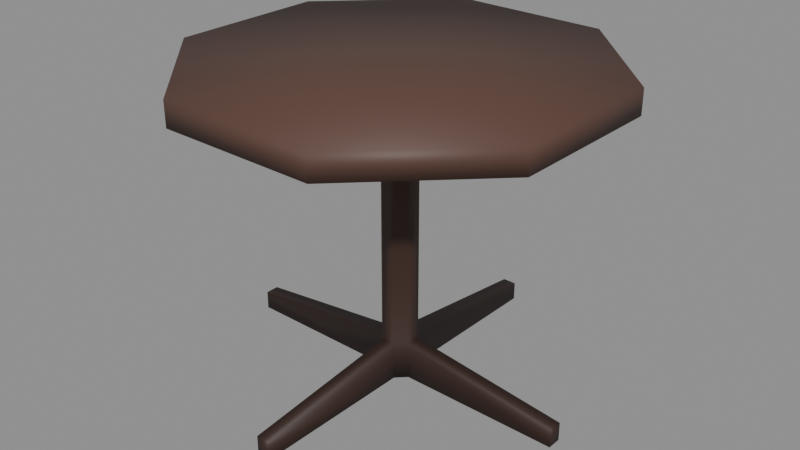 # Source: furnishings-tables-cafetable.blend  (saved by Blender 5.2.44; exported with 4.5.12 LTS)
import bpy
from mathutils import Matrix  # noqa: F401  (used for matrix-valued properties, if any)

bpy.ops.wm.read_factory_settings(use_empty=True)
scene = bpy.context.scene
scene.name = 'furnishings-tables-cafetable'

# ---- collections
col_cafetable = bpy.data.collections.new('CafeTable'); scene.collection.children.link(col_cafetable)

# ---- materials (node trees are filled in below, after node groups)
mat_mat_standard_004 = bpy.data.materials.new('Mat_Standard.004')
mat_mat_standard_004.use_backface_culling_lightprobe_volume = False
mat_mat_standard_004.use_transparent_shadow = False
mat_mat_standard_004.diffuse_color = (1.0, 0.0, 0.0, 1.0)
mat_mat_standard_004.roughness = 0.5528

# ---- material node trees
mat_mat_standard_004.use_nodes = True; mat_mat_standard_004.node_tree.nodes.clear()
_N = mat_mat_standard_004.node_tree.nodes; _L = mat_mat_standard_004.node_tree.links
n0 = _N.new('ShaderNodeBsdfPrincipled'); n0.name = 'Principled BSDF'; n0.location = (10, 300)
n0.distribution = 'GGX'
n0.subsurface_method = 'BURLEY'
n0.inputs[2].default_value = 0.5528
n0.inputs[3].default_value = 1.45
n0.inputs[27].default_value = (0.0, 0.0, 0.0, 1.0)
n1 = _N.new('ShaderNodeOutputMaterial'); n1.name = 'Material Output'; n1.location = (300, 300)
n2 = _N.new('ShaderNodeNormalMap'); n2.name = 'Normal Map'; n2.location = (-300, -300)
n2.label = 'Normal/Map'
n3 = _N.new('ShaderNodeVertexColor'); n3.name = 'Vertex Color'; n3.location = (-380, 263)
n3.layer_name = 'colorSet1'
_L.new(n0.outputs[0], n1.inputs[0])
_L.new(n2.outputs[0], n0.inputs[5])
_L.new(n3.outputs[0], n0.inputs[0])
n1.is_active_output = True

# ---- meshes
me_mesh_001 = bpy.data.meshes.new('Mesh.001')
me_mesh_001.from_pydata([(0.1886, 0.43, 0.6599), (-0.1707, 0.4375, 0.6599), (-0.43, 0.1886, 0.6599), (-0.4375, -0.1707, 0.6599), (-0.1886, -0.43, 0.6599), (0.1707, -0.4375, 0.6599), (0.43, -0.1886, 0.6599), (0.4375, 0.1707, 0.6599), (0.1886, 0.43, 0.7154), (-0.1707, 0.4375, 0.7154), (-0.43, 0.1886, 0.7154), (-0.4375, -0.1707, 0.7154), (-0.1886, -0.43, 0.7154), (0.1707, -0.4375, 0.7154), (0.43, -0.1886, 0.7154), (0.4375, 0.1707, 0.7154), (1.671e-08, 3.137e-09, 0.7154), (0.01676, 0.0382, 0.6801), (-0.01516, 0.03886, 0.6801), (-0.0382, 0.01676, 0.6801), (-0.03886, -0.01516, 0.6801), (-0.01676, -0.0382, 0.6801), (0.01516, -0.03886, 0.6801), (0.0382, -0.01676, 0.6801), (0.03886, 0.01516, 0.6801), (0.01676, 0.0382, 2.98e-08), (-0.01516, 0.03886, 2.98e-08), (-5.463e-08, -1.62e-08, 2.98e-08), (-0.0382, 0.01676, 2.98e-08), (-0.03886, -0.01516, 2.98e-08), (-0.01676, -0.0382, 2.98e-08), (0.01516, -0.03886, 2.98e-08), (0.0382, -0.01676, 2.98e-08), (0.03886, 0.01516, 2.98e-08), (0.01676, 0.0382, 0.08699), (-0.01516, 0.03886, 0.08699), (-0.0382, 0.01676, 0.08699), (-0.03886, -0.01516, 0.08699), (-0.01676, -0.0382, 0.08699), (0.01516, -0.03886, 0.08699), (0.0382, -0.01676, 0.08699), (0.03886, 0.01516, 0.08699), (0.02447, 0.4116, 0.0429), (-0.007453, 0.4123, 0.0429), (0.02447, 0.4116, 5.96e-08), (-0.007453, 0.4123, 5.96e-08), (-0.4116, 0.02447, 0.0429), (-0.4123, -0.007454, 0.0429), (-0.4116, 0.02447, 2.98e-08), (-0.4123, -0.007454, 2.98e-08), (-0.02447, -0.4116, 0.0429), (0.007453, -0.4123, 0.0429), (-0.02447, -0.4116, 0.0), (0.007453, -0.4123, 0.0), (0.4116, -0.02447, 0.0429), (0.4123, 0.007454, 0.0429), (0.4116, -0.02447, 2.98e-08), (0.4123, 0.007454, 2.98e-08)], [], [(0, 1, 9, 8), (2, 3, 11, 10), (3, 4, 12, 11), (4, 5, 13, 12), (5, 6, 14, 13), (6, 7, 15, 14), (7, 0, 8, 15), (26, 25, 27), (28, 26, 27), (29, 28, 27), (30, 29, 27), (31, 30, 27), (33, 32, 27), (25, 33, 27), (8, 9, 16), (9, 10, 16), (10, 11, 16), (11, 12, 16), (12, 13, 16), (14, 15, 16), (15, 8, 16), (1, 0, 17, 18), (2, 1, 18, 19), (3, 2, 19, 20), (4, 3, 20, 21), (5, 4, 21, 22), (6, 5, 22, 23), (7, 6, 23, 24), (0, 7, 24, 17), (18, 17, 34, 35), (19, 18, 35, 36), (20, 19, 36, 37), (21, 20, 37, 38), (22, 21, 38, 39), (24, 23, 40, 41), (17, 24, 41, 34), (16, 13, 14), (22, 39, 40, 23), (31, 27, 32), (10, 9, 1, 2), (43, 42, 44, 45), (36, 35, 26, 28), (47, 46, 48, 49), (38, 37, 29, 30), (51, 50, 52, 53), (55, 54, 56, 57), (34, 41, 33, 25), (40, 39, 31, 32), (35, 34, 42, 43), (34, 25, 44, 42), (25, 26, 45, 44), (26, 35, 43, 45), (37, 36, 46, 47), (36, 28, 48, 46), (28, 29, 49, 48), (29, 37, 47, 49), (39, 38, 50, 51), (38, 30, 52, 50), (30, 31, 53, 52), (31, 39, 51, 53), (41, 40, 54, 55), (40, 32, 56, 54), (32, 33, 57, 56), (33, 41, 55, 57)])
me_mesh_001.polygons.foreach_set('use_smooth', [True] * 64)
_uv = me_mesh_001.uv_layers.new(name='map1')
_uv.uv.foreach_set('vector', [0.794, 0.1093, 0.794, 0.2643, 0.7701, 0.2643, 0.7701, 0.1093, 0.194, 0.947, 0.194, 0.792, 0.218, 0.792, 0.218, 0.947, 0.194, 0.792, 0.194, 0.6802, 0.218, 0.6802, 0.218, 0.792, 0.2248, 0.947, 0.2248, 0.792, 0.2488, 0.792, 0.2488, 0.947, 0.2248, 0.792, 0.2248, 0.6802, 0.2488, 0.6802, 0.2488, 0.792, 0.5437, 0.8975, 0.5437, 0.7425, 0.5676, 0.7425, 0.5676, 0.8975, 0.794, 0.001993, 0.794, 0.1093, 0.7701, 0.1093, 0.7701, 0.001993, 0.7432, 0.5442, 0.757, 0.5445, 0.7498, 0.5609, 0.7333, 0.5537, 0.7432, 0.5442, 0.7498, 0.5609, 0.733, 0.5675, 0.7333, 0.5537, 0.7498, 0.5609, 0.7425, 0.5774, 0.733, 0.5675, 0.7498, 0.5609, 0.7563, 0.5777, 0.7425, 0.5774, 0.7498, 0.5609, 0.7665, 0.5544, 0.7663, 0.5682, 0.7498, 0.5609, 0.757, 0.5445, 0.7665, 0.5544, 0.7498, 0.5609, 0.3761, 0.1093, 0.3793, 0.2643, 0.1906, 0.1907, 0.3793, 0.2643, 0.2719, 0.3762, 0.1906, 0.1907, 0.2719, 0.3762, 0.1169, 0.3794, 0.1906, 0.1907, 0.1169, 0.3794, 0.005051, 0.2721, 0.1906, 0.1907, 0.005051, 0.2721, 0.001852, 0.1171, 0.1906, 0.1907, 0.1092, 0.005199, 0.2642, 0.001996, 0.1906, 0.1907, 0.2642, 0.001996, 0.3761, 0.1093, 0.1906, 0.1907, 0.3861, 0.2643, 0.3893, 0.1093, 0.5583, 0.1835, 0.558, 0.1972, 0.4934, 0.3762, 0.3861, 0.2643, 0.558, 0.1972, 0.5675, 0.2072, 0.6484, 0.3794, 0.4934, 0.3762, 0.5675, 0.2072, 0.5813, 0.2075, 0.7603, 0.2721, 0.6484, 0.3794, 0.5813, 0.2075, 0.5912, 0.1979, 0.7635, 0.1171, 0.7603, 0.2721, 0.5912, 0.1979, 0.5915, 0.1842, 0.6561, 0.005197, 0.7635, 0.1171, 0.5915, 0.1842, 0.582, 0.1742, 0.5011, 0.001995, 0.6561, 0.005197, 0.582, 0.1742, 0.5682, 0.1739, 0.3893, 0.1093, 0.5011, 0.001995, 0.5682, 0.1739, 0.5583, 0.1835, 0.2729, 0.5675, 0.2729, 0.5537, 0.5287, 0.5537, 0.5287, 0.5675, 0.2729, 0.5774, 0.2729, 0.5675, 0.5287, 0.5675, 0.5287, 0.5774, 0.09619, 0.6765, 0.08242, 0.6765, 0.08242, 0.4206, 0.09619, 0.4206, 0.1061, 0.6765, 0.09619, 0.6765, 0.09619, 0.4206, 0.1061, 0.4206, 0.01562, 0.9735, 0.001852, 0.9735, 0.001852, 0.7177, 0.01562, 0.7177, 0.2694, 0.998, 0.2556, 0.998, 0.2556, 0.7422, 0.2694, 0.7422, 0.2729, 0.5537, 0.2729, 0.5442, 0.5287, 0.5442, 0.5287, 0.5537, 0.1906, 0.1907, 0.001852, 0.1171, 0.1092, 0.005199, 0.01562, 0.9735, 0.01562, 0.7177, 0.02556, 0.7177, 0.02556, 0.9735, 0.7563, 0.5777, 0.7498, 0.5609, 0.7663, 0.5682, 0.7701, 0.3762, 0.7701, 0.2643, 0.794, 0.2643, 0.794, 0.3762, 0.5745, 0.7425, 0.5882, 0.7425, 0.5882, 0.761, 0.5745, 0.761, 0.5287, 0.5774, 0.5287, 0.5675, 0.5662, 0.5675, 0.5662, 0.5774, 0.6082, 0.761, 0.5944, 0.761, 0.5944, 0.7425, 0.6082, 0.7425, 0.1061, 0.4206, 0.09619, 0.4206, 0.09619, 0.3831, 0.1061, 0.3831, 0.6281, 0.761, 0.6143, 0.761, 0.6143, 0.7425, 0.6281, 0.7425, 0.648, 0.761, 0.6342, 0.761, 0.6342, 0.7425, 0.648, 0.7425, 0.5287, 0.5537, 0.5287, 0.5442, 0.5662, 0.5442, 0.5662, 0.5537, 0.02556, 0.7177, 0.01562, 0.7177, 0.01562, 0.6802, 0.02556, 0.6802, 0.2756, 0.7425, 0.2893, 0.7422, 0.2927, 0.9033, 0.2789, 0.9035, 0.4073, 0.9033, 0.3698, 0.9033, 0.3698, 0.7422, 0.3883, 0.7422, 0.757, 0.5445, 0.7432, 0.5442, 0.7466, 0.3831, 0.7603, 0.3834, 0.4132, 0.7422, 0.4508, 0.7422, 0.4317, 0.9033, 0.4132, 0.9033, 0.2991, 0.7425, 0.3129, 0.7422, 0.3162, 0.9033, 0.3024, 0.9035, 0.5287, 0.5774, 0.5662, 0.5774, 0.5662, 0.7385, 0.5477, 0.7385, 0.7333, 0.5537, 0.733, 0.5675, 0.5719, 0.5642, 0.5722, 0.5504, 0.5002, 0.7422, 0.5377, 0.7422, 0.5187, 0.9033, 0.5002, 0.9033, 0.3398, 0.9033, 0.326, 0.9035, 0.3227, 0.7425, 0.3364, 0.7422, 0.1061, 0.4206, 0.1061, 0.3831, 0.2672, 0.3831, 0.2672, 0.4016, 0.7425, 0.5774, 0.7563, 0.5777, 0.753, 0.7388, 0.7392, 0.7385, 0.4567, 0.7422, 0.4942, 0.7422, 0.4752, 0.9033, 0.4567, 0.9033, 0.3633, 0.9033, 0.3495, 0.9035, 0.3462, 0.7425, 0.36, 0.7422, 0.02556, 0.7177, 0.02556, 0.6802, 0.1866, 0.6802, 0.1866, 0.6987, 0.7663, 0.5682, 0.7665, 0.5544, 0.9276, 0.5577, 0.9273, 0.5715, 0.5662, 0.5442, 0.5287, 0.5442, 0.5477, 0.3831, 0.5662, 0.3831])
_ca = me_mesh_001.color_attributes.new('colorSet1', 'BYTE_COLOR', 'CORNER')
_ca.data.foreach_set('color', [0.06663, 0.0319, 0.02217, 1.0, 0.06663, 0.0319, 0.02217, 1.0, 0.1046, 0.05286, 0.03955, 1.0, 0.1046, 0.05286, 0.03955, 1.0, 0.06663, 0.0319, 0.02217, 1.0, 0.06663, 0.0319, 0.02217, 1.0, 0.1046, 0.05286, 0.03955, 1.0, 0.1046, 0.05286, 0.03955, 1.0, 0.06663, 0.0319, 0.02217, 1.0, 0.06663, 0.0319, 0.02217, 1.0, 0.1046, 0.05286, 0.03955, 1.0, 0.1046, 0.05286, 0.03955, 1.0, 0.06663, 0.0319, 0.02217, 1.0, 0.06663, 0.0319, 0.02217, 1.0, 0.1046, 0.05286, 0.03955, 1.0, 0.1046, 0.05286, 0.03955, 1.0, 0.06663, 0.0319, 0.02217, 1.0, 0.06663, 0.0319, 0.02217, 1.0, 0.1046, 0.05286, 0.03955, 1.0, 0.1046, 0.05286, 0.03955, 1.0, 0.06663, 0.0319, 0.02217, 1.0, 0.06663, 0.0319, 0.02217, 1.0, 0.1046, 0.05286, 0.03955, 1.0, 0.1046, 0.05286, 0.03955, 1.0, 0.06663, 0.0319, 0.02217, 1.0, 0.06663, 0.0319, 0.02217, 1.0, 0.1046, 0.05286, 0.03955, 1.0, 0.1046, 0.05286, 0.03955, 1.0, 0.03955, 0.01938, 0.0137, 1.0, 0.03955, 0.01938, 0.0137, 1.0, 0.03955, 0.01938, 0.0137, 1.0, 0.03955, 0.01938, 0.0137, 1.0, 0.03955, 0.01938, 0.0137, 1.0, 0.03955, 0.01938, 0.0137, 1.0, 0.03955, 0.01938, 0.0137, 1.0, 0.03955, 0.01938, 0.0137, 1.0, 0.03955, 0.01938, 0.0137, 1.0, 0.03955, 0.01938, 0.0137, 1.0, 0.03955, 0.01938, 0.0137, 1.0, 0.03955, 0.01938, 0.0137, 1.0, 0.03955, 0.01938, 0.0137, 1.0, 0.03955, 0.01938, 0.0137, 1.0, 0.03955, 0.01938, 0.0137, 1.0, 0.03955, 0.01938, 0.0137, 1.0, 0.03955, 0.01938, 0.0137, 1.0, 0.03955, 0.01938, 0.0137, 1.0, 0.03955, 0.01938, 0.0137, 1.0, 0.03955, 0.01938, 0.0137, 1.0, 0.03955, 0.01938, 0.0137, 1.0, 0.1046, 0.05286, 0.03955, 1.0, 0.1046, 0.05286, 0.03955, 1.0, 0.1046, 0.05286, 0.03955, 1.0, 0.1046, 0.05286, 0.03955, 1.0, 0.1046, 0.05286, 0.03955, 1.0, 0.1046, 0.05286, 0.03955, 1.0, 0.1046, 0.05286, 0.03955, 1.0, 0.1046, 0.05286, 0.03955, 1.0, 0.1046, 0.05286, 0.03955, 1.0, 0.1046, 0.05286, 0.03955, 1.0, 0.1046, 0.05286, 0.03955, 1.0, 0.1046, 0.05286, 0.03955, 1.0, 0.1046, 0.05286, 0.03955, 1.0, 0.1046, 0.05286, 0.03955, 1.0, 0.1046, 0.05286, 0.03955, 1.0, 0.1046, 0.05286, 0.03955, 1.0, 0.1046, 0.05286, 0.03955, 1.0, 0.1046, 0.05286, 0.03955, 1.0, 0.1046, 0.05286, 0.03955, 1.0, 0.1046, 0.05286, 0.03955, 1.0, 0.1046, 0.05286, 0.03955, 1.0, 0.06663, 0.0319, 0.02217, 1.0, 0.06663, 0.0319, 0.02217, 1.0, 0.06663, 0.0319, 0.02217, 1.0, 0.06663, 0.0319, 0.02217, 1.0, 0.06663, 0.0319, 0.02217, 1.0, 0.06663, 0.0319, 0.02217, 1.0, 0.06663, 0.0319, 0.02217, 1.0, 0.06663, 0.0319, 0.02217, 1.0, 0.06663, 0.0319, 0.02217, 1.0, 0.06663, 0.0319, 0.02217, 1.0, 0.06663, 0.0319, 0.02217, 1.0, 0.06663, 0.0319, 0.02217, 1.0, 0.06663, 0.0319, 0.02217, 1.0, 0.06663, 0.0319, 0.02217, 1.0, 0.06663, 0.0319, 0.02217, 1.0, 0.06663, 0.0319, 0.02217, 1.0, 0.06663, 0.0319, 0.02217, 1.0, 0.06663, 0.0319, 0.02217, 1.0, 0.06663, 0.0319, 0.02217, 1.0, 0.06663, 0.0319, 0.02217, 1.0, 0.06663, 0.0319, 0.02217, 1.0, 0.06663, 0.0319, 0.02217, 1.0, 0.06663, 0.0319, 0.02217, 1.0, 0.06663, 0.0319, 0.02217, 1.0, 0.06663, 0.0319, 0.02217, 1.0, 0.06663, 0.0319, 0.02217, 1.0, 0.06663, 0.0319, 0.02217, 1.0, 0.06663, 0.0319, 0.02217, 1.0, 0.06663, 0.0319, 0.02217, 1.0, 0.06663, 0.0319, 0.02217, 1.0, 0.06663, 0.0319, 0.02217, 1.0, 0.06663, 0.0319, 0.02217, 1.0, 0.06663, 0.0319, 0.02217, 1.0, 0.06663, 0.0319, 0.02217, 1.0, 0.03955, 0.01938, 0.0137, 1.0, 0.03955, 0.01938, 0.0137, 1.0, 0.06663, 0.0319, 0.02217, 1.0, 0.06663, 0.0319, 0.02217, 1.0, 0.03955, 0.01938, 0.0137, 1.0, 0.03955, 0.01938, 0.0137, 1.0, 0.06663, 0.0319, 0.02217, 1.0, 0.06663, 0.0319, 0.02217, 1.0, 0.03955, 0.01938, 0.0137, 1.0, 0.03955, 0.01938, 0.0137, 1.0, 0.06663, 0.0319, 0.02217, 1.0, 0.06663, 0.0319, 0.02217, 1.0, 0.03955, 0.01938, 0.0137, 1.0, 0.03955, 0.01938, 0.0137, 1.0, 0.06663, 0.0319, 0.02217, 1.0, 0.06663, 0.0319, 0.02217, 1.0, 0.03955, 0.01938, 0.0137, 1.0, 0.03955, 0.01938, 0.0137, 1.0, 0.06663, 0.0319, 0.02217, 1.0, 0.06663, 0.0319, 0.02217, 1.0, 0.03955, 0.01938, 0.0137, 1.0, 0.03955, 0.01938, 0.0137, 1.0, 0.06663, 0.0319, 0.02217, 1.0, 0.06663, 0.0319, 0.02217, 1.0, 0.03955, 0.01938, 0.0137, 1.0, 0.03955, 0.01938, 0.0137, 1.0, 0.1046, 0.05286, 0.03955, 1.0, 0.1046, 0.05286, 0.03955, 1.0, 0.1046, 0.05286, 0.03955, 1.0, 0.06663, 0.0319, 0.02217, 1.0, 0.03955, 0.01938, 0.0137, 1.0, 0.03955, 0.01938, 0.0137, 1.0, 0.06663, 0.0319, 0.02217, 1.0, 0.03955, 0.01938, 0.0137, 1.0, 0.03955, 0.01938, 0.0137, 1.0, 0.03955, 0.01938, 0.0137, 1.0, 0.1046, 0.05286, 0.03955, 1.0, 0.1046, 0.05286, 0.03955, 1.0, 0.06663, 0.0319, 0.02217, 1.0, 0.06663, 0.0319, 0.02217, 1.0, 0.03955, 0.01938, 0.0137, 1.0, 0.03955, 0.01938, 0.0137, 1.0, 0.03955, 0.01938, 0.0137, 1.0, 0.03955, 0.01938, 0.0137, 1.0, 0.03955, 0.01938, 0.0137, 1.0, 0.03955, 0.01938, 0.0137, 1.0, 0.03955, 0.01938, 0.0137, 1.0, 0.03955, 0.01938, 0.0137, 1.0, 0.03955, 0.01938, 0.0137, 1.0, 0.03955, 0.01938, 0.0137, 1.0, 0.03955, 0.01938, 0.0137, 1.0, 0.03955, 0.01938, 0.0137, 1.0, 0.03955, 0.01938, 0.0137, 1.0, 0.03955, 0.01938, 0.0137, 1.0, 0.03955, 0.01938, 0.0137, 1.0, 0.03955, 0.01938, 0.0137, 1.0, 0.03955, 0.01938, 0.0137, 1.0, 0.03955, 0.01938, 0.0137, 1.0, 0.03955, 0.01938, 0.0137, 1.0, 0.03955, 0.01938, 0.0137, 1.0, 0.03955, 0.01938, 0.0137, 1.0, 0.03955, 0.01938, 0.0137, 1.0, 0.03955, 0.01938, 0.0137, 1.0, 0.03955, 0.01938, 0.0137, 1.0, 0.03955, 0.01938, 0.0137, 1.0, 0.03955, 0.01938, 0.0137, 1.0, 0.03955, 0.01938, 0.0137, 1.0, 0.03955, 0.01938, 0.0137, 1.0, 0.03955, 0.01938, 0.0137, 1.0, 0.03955, 0.01938, 0.0137, 1.0, 0.03955, 0.01938, 0.0137, 1.0, 0.03955, 0.01938, 0.0137, 1.0, 0.03955, 0.01938, 0.0137, 1.0, 0.03955, 0.01938, 0.0137, 1.0, 0.03955, 0.01938, 0.0137, 1.0, 0.03955, 0.01938, 0.0137, 1.0, 0.03955, 0.01938, 0.0137, 1.0, 0.03955, 0.01938, 0.0137, 1.0, 0.03955, 0.01938, 0.0137, 1.0, 0.03955, 0.01938, 0.0137, 1.0, 0.03955, 0.01938, 0.0137, 1.0, 0.03955, 0.01938, 0.0137, 1.0, 0.03955, 0.01938, 0.0137, 1.0, 0.03955, 0.01938, 0.0137, 1.0, 0.03955, 0.01938, 0.0137, 1.0, 0.03955, 0.01938, 0.0137, 1.0, 0.03955, 0.01938, 0.0137, 1.0, 0.03955, 0.01938, 0.0137, 1.0, 0.03955, 0.01938, 0.0137, 1.0, 0.03955, 0.01938, 0.0137, 1.0, 0.03955, 0.01938, 0.0137, 1.0, 0.03955, 0.01938, 0.0137, 1.0, 0.03955, 0.01938, 0.0137, 1.0, 0.03955, 0.01938, 0.0137, 1.0, 0.03955, 0.01938, 0.0137, 1.0, 0.03955, 0.01938, 0.0137, 1.0, 0.03955, 0.01938, 0.0137, 1.0, 0.03955, 0.01938, 0.0137, 1.0, 0.03955, 0.01938, 0.0137, 1.0, 0.03955, 0.01938, 0.0137, 1.0, 0.03955, 0.01938, 0.0137, 1.0, 0.03955, 0.01938, 0.0137, 1.0, 0.03955, 0.01938, 0.0137, 1.0, 0.03955, 0.01938, 0.0137, 1.0, 0.03955, 0.01938, 0.0137, 1.0, 0.03955, 0.01938, 0.0137, 1.0, 0.03955, 0.01938, 0.0137, 1.0, 0.03955, 0.01938, 0.0137, 1.0, 0.03955, 0.01938, 0.0137, 1.0, 0.03955, 0.01938, 0.0137, 1.0, 0.03955, 0.01938, 0.0137, 1.0, 0.03955, 0.01938, 0.0137, 1.0, 0.03955, 0.01938, 0.0137, 1.0, 0.03955, 0.01938, 0.0137, 1.0, 0.03955, 0.01938, 0.0137, 1.0, 0.03955, 0.01938, 0.0137, 1.0, 0.03955, 0.01938, 0.0137, 1.0, 0.03955, 0.01938, 0.0137, 1.0, 0.03955, 0.01938, 0.0137, 1.0, 0.03955, 0.01938, 0.0137, 1.0, 0.03955, 0.01938, 0.0137, 1.0, 0.03955, 0.01938, 0.0137, 1.0, 0.03955, 0.01938, 0.0137, 1.0, 0.03955, 0.01938, 0.0137, 1.0, 0.03955, 0.01938, 0.0137, 1.0, 0.03955, 0.01938, 0.0137, 1.0, 0.03955, 0.01938, 0.0137, 1.0, 0.03955, 0.01938, 0.0137, 1.0, 0.03955, 0.01938, 0.0137, 1.0, 0.03955, 0.01938, 0.0137, 1.0, 0.03955, 0.01938, 0.0137, 1.0, 0.03955, 0.01938, 0.0137, 1.0, 0.03955, 0.01938, 0.0137, 1.0, 0.03955, 0.01938, 0.0137, 1.0, 0.03955, 0.01938, 0.0137, 1.0, 0.03955, 0.01938, 0.0137, 1.0])
me_mesh_001.materials.append(mat_mat_standard_004)
me_mesh_001.use_remesh_fix_poles = True
me_mesh_001.use_remesh_preserve_attributes = False
me_mesh_001.use_mirror_vertex_groups = False
me_mesh_001.update()

# ---- objects
ob_cafetable_001 = bpy.data.objects.new('CafeTable.001', me_mesh_001)

# ---- transforms, parenting, visibility, modifiers, constraints
ob_cafetable_001.location = (0.4374, 0.0, 0.0)
ob_cafetable_001.color = (0.8, 0.8, 0.8, 1.0)
ob_cafetable_001.lineart.crease_threshold = 0.0

# ---- collection membership
col_cafetable.objects.link(ob_cafetable_001)

# ---- scene / render settings (as saved in the file)
scene.frame_start = 1; scene.frame_end = 250; scene.frame_set(1)
scene.render.engine = 'BLENDER_EEVEE_NEXT'
scene.render.image_settings.exr_codec = 'NONE'
scene.render.use_bake_clear = False
scene.render.bake_margin = 0
scene.render.bake_bias = 0.0
scene.render.bake_samples = 0
scene.render.simplify_subdivision_render = 0
scene.render.simplify_child_particles_render = 0.0
scene.render.compositor_device = 'GPU'
scene.eevee.use_volume_custom_range = False
scene.eevee.gtao_distance = 0.0
scene.eevee.use_fast_gi = False
scene.eevee.fast_gi_thickness_near = 0.1
scene.eevee.fast_gi_thickness_far = 0.0
scene.eevee.ray_tracing_options.screen_trace_thickness = 0.1
bpy.context.view_layer.update()

# ---- added for rendering (the .blend has no active camera and no usable light): camera, sun + grey world if the file has none
cam_auto = bpy.data.cameras.new('AutoCamera')
cam_auto.lens = 50.0
cam_auto.sensor_width = 36.0
cam_auto.clip_end = 1000.0
ob_auto_camera = bpy.data.objects.new('AutoCamera', cam_auto)
scene.collection.objects.link(ob_auto_camera)
ob_auto_camera.location = (1.75986, -1.58689, 1.41565)
ob_auto_camera.rotation_euler = (1.09748, -7.21219e-08, 0.694738)
scene.camera = ob_auto_camera
light_auto_sun = bpy.data.lights.new('AutoSun', 'SUN')
light_auto_sun.energy = 3.0
light_auto_sun.angle = 0.0523599
ob_auto_sun = bpy.data.objects.new('AutoSun', light_auto_sun)
scene.collection.objects.link(ob_auto_sun)
ob_auto_sun.rotation_euler = (0.872665, 0.174533, 0.523599)
if scene.world is None:
    world_auto = bpy.data.worlds.new('AutoWorld')
    world_auto.color = (0.3, 0.3, 0.3)
    scene.world = world_auto
bpy.context.view_layer.update()
